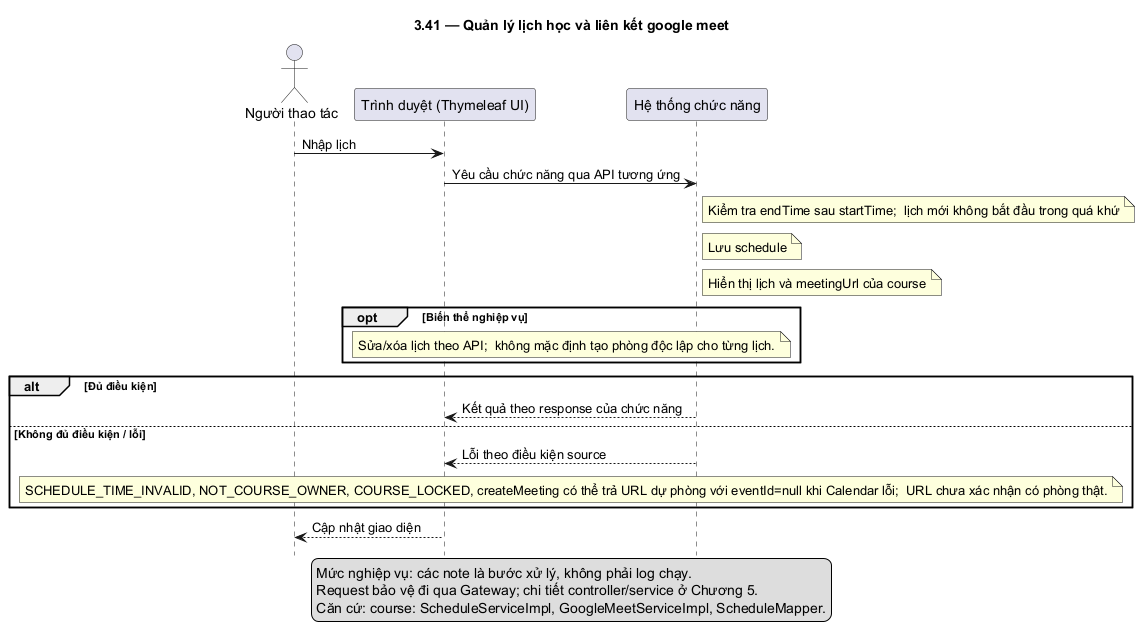

The diagram above was rendered by PlantUML. Its source (embedded in the PNG):
@startuml
skinparam defaultFontName DejaVu Sans
skinparam shadowing false
hide footbox
title 3.41 — Quản lý lịch học và liên kết google meet
actor "Người thao tác" as U
participant "Trình duyệt (Thymeleaf UI)" as F
participant "Hệ thống chức năng" as B
U -> F: Nhập lịch
F -> B: Yêu cầu chức năng qua API tương ứng
note right of B: Kiểm tra endTime sau startTime;  lịch mới không bắt đầu trong quá khứ
note right of B: Lưu schedule
note right of B: Hiển thị lịch và meetingUrl của course
opt Biến thể nghiệp vụ
note over F,B: Sửa/xóa lịch theo API;  không mặc định tạo phòng độc lập cho từng lịch.
end
alt Đủ điều kiện
B --> F: Kết quả theo response của chức năng
else Không đủ điều kiện / lỗi
B --> F: Lỗi theo điều kiện source
note over F,B: SCHEDULE_TIME_INVALID, NOT_COURSE_OWNER, COURSE_LOCKED, createMeeting có thể trả URL dự phòng với eventId=null khi Calendar lỗi;  URL chưa xác nhận có phòng thật.
end
F --> U: Cập nhật giao diện
legend bottom
Mức nghiệp vụ: các note là bước xử lý, không phải log chạy.
Request bảo vệ đi qua Gateway; chi tiết controller/service ở Chương 5.
Căn cứ: course: ScheduleServiceImpl, GoogleMeetServiceImpl, ScheduleMapper.
endlegend
@enduml